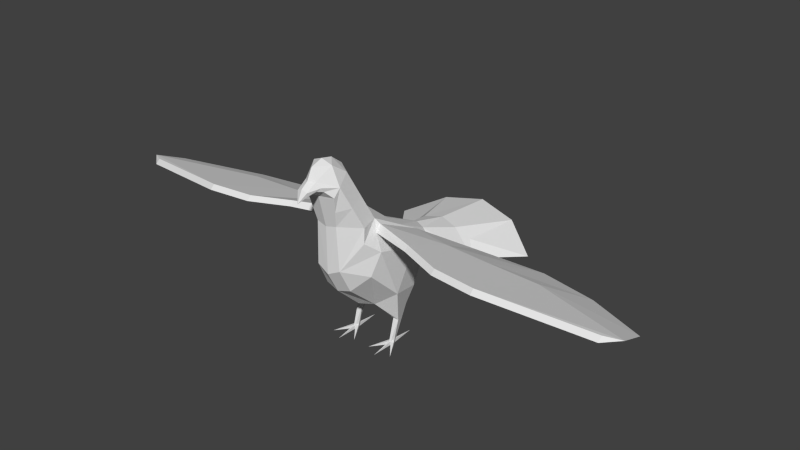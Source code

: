 # Source: LowPoly_Pigeon.blend  (saved by Blender 2.75.0; exported with 4.5.12 LTS)
import bpy
from mathutils import Matrix  # noqa: F401  (used for matrix-valued properties, if any)

bpy.ops.wm.read_factory_settings(use_empty=True)
scene = bpy.context.scene
scene.name = 'Scene'

# ---- collections
col_collection_1 = bpy.data.collections.new('Collection 1'); scene.collection.children.link(col_collection_1)

# ---- materials (node trees are filled in below, after node groups)
mat_pigeon_surface = bpy.data.materials.new('Pigeon_Surface')
mat_pigeon_surface.alpha_threshold = 0.0
mat_pigeon_surface.use_transparent_shadow = False
mat_pigeon_surface.roughness = 0.5
mat_pigeon_surface.specular_intensity = 0.0

# ---- material node trees

# ---- world
world_world = bpy.data.worlds.new('World'); scene.world = world_world
world_world.color = (0.05088, 0.05088, 0.05088)
world_world.use_sun_shadow = False
world_world.sun_shadow_jitter_overblur = 0.0
world_world.cycles.sampling_method = 'MANUAL'
world_world.cycles.sample_map_resolution = 256

# ---- meshes
me_pigeon = bpy.data.meshes.new('Pigeon')
me_pigeon.from_pydata([(0.01308, -0.2525, 0.5098), (-4.129e-08, -0.2734, 0.4943), (-3.813e-08, -0.2525, 0.5095), (0.01646, -0.2243, 0.5408), (-3.329e-08, -0.2204, 0.5739), (-3.582e-08, -0.2375, 0.5417), (0.03479, -0.1355, 0.5421), (-1.747e-08, -0.1157, 0.5508), (-2.282e-08, -0.1511, 0.5781), (0.01521, -0.2545, 0.5215), (-3.876e-08, -0.2567, 0.5281), (0.05297, -0.1803, 0.5204), (0.02848, -0.2198, 0.5261), (-3.036e-08, -0.2011, 0.491), (0.04658, -0.1946, 0.4951), (0.02936, -0.2117, 0.5135), (0.02228, -0.2286, 0.518), (0.08267, -0.1053, 0.2515), (0.03627, -0.1726, 0.279), (0.03986, -0.1379, 0.2083), (0.226, 0.4006, 0.149), (0.1194, 0.4706, 0.2026), (0.226, 0.4005, 0.149), (0.09672, -0.08131, 0.3185), (0.07801, -0.07679, 0.3658), (0.07683, -0.1231, 0.352), (-3.812e-08, -0.2524, 0.5089), (0.0107, -0.2524, 0.5089), (-3.449e-08, -0.2284, 0.5211), (0.06463, -0.06934, 0.4001), (-6.7e-09, -0.04438, 0.4135), (-1.208e-08, -0.08005, 0.4822), (0.04971, -0.1024, 0.4711), (0.04795, 0.04804, 0.3307), (2.22e-09, 0.0147, 0.3527), (0.02421, 0.1779, 0.2629), (0.05478, 0.2849, 0.2313), (4.471e-08, 0.2961, 0.2427), (2.736e-08, 0.1812, 0.2729), (0.07563, -0.1197, 0.3945), (0.03081, -0.1748, 0.4051), (-2.676e-08, -0.1772, 0.2618), (-2.69e-08, -0.1781, 0.3986), (0.0643, -0.15, 0.4574), (0.0387, -0.1847, 0.4501), (-3.77e-08, -0.2497, 0.5014), (-4.054e-08, -0.2685, 0.4968), (0.07848, 0.0734, 0.1487), (0.09576, 0.05072, 0.2821), (0.09297, -0.01368, 0.1641), (0.03223, -0.03478, 0.1195), (7.376e-09, 0.04885, 0.1095), (0.03003, 0.0742, 0.1109), (-9.471e-09, -0.06272, 0.1227), (2.724e-08, 0.1804, 0.1487), (-2.152e-08, -0.1425, 0.1975), (0.03347, 0.1582, 0.1705), (0.05495, 0.1733, 0.2319), (0.1289, 0.2653, 0.1666), (7.4e-08, 0.4901, 0.2252), (0.0295, -0.1812, 0.5734), (-2.796e-08, -0.1852, 0.5857), (-3.404e-08, -0.2254, 0.5054), (-2.863e-08, -0.1896, 0.4448), (0.06173, -0.01118, 0.003541), (0.05824, 0.000172, 0.003541), (0.02604, -0.05629, -0.006904), (0.06182, 0.006357, -0.00691), (0.06173, -0.01126, -0.006909), (0.06634, 0.006357, -0.00691), (0.06408, 0.05756, 0.09278), (0.05555, 0.01372, 0.06343), (0.06182, 0.0102, 0.003526), (0.06408, -0.07715, -0.006902), (0.06643, -0.01118, 0.003541), (0.06643, -0.01126, -0.006909), (0.1021, -0.05629, -0.006904), (0.06634, 0.0102, 0.003526), (0.06408, 0.07534, -0.001692), (0.06992, 0.000172, 0.003541), (0.07261, 0.01372, 0.06343), (0.07685, -0.06158, 0.3852), (0.05022, 0.1155, 0.2761), (4.28e-08, 0.2834, 0.2274), (0.05478, 0.2722, 0.216), (0.4385, -0.1572, 0.3757), (0.7428, -0.1006, 0.3461), (0.7868, -0.07649, 0.3386), (0.4854, 0.04682, 0.3124), (0.7751, 0.01998, 0.2976), (0.5769, 0.1538, 0.2541), (0.1896, 0.2016, 0.2414), (0.08471, 0.07385, 0.3212), (0.2038, 0.05349, 0.32), (0.3258, 0.04588, 0.3189), (0.3122, -0.1405, 0.3746), (0.195, -0.09545, 0.3784), (0.3927, 0.2199, 0.2334), (0.195, -0.1082, 0.3657), (0.3122, -0.1532, 0.3619), (0.4385, -0.1699, 0.363), (0.7428, -0.1133, 0.3334), (-0.01308, -0.2525, 0.5098), (-0.01646, -0.2243, 0.5408), (-0.03479, -0.1355, 0.5421), (-0.01521, -0.2545, 0.5215), (-0.05297, -0.1803, 0.5204), (-0.02848, -0.2198, 0.5261), (-0.04658, -0.1946, 0.4951), (-0.02936, -0.2117, 0.5135), (-0.02228, -0.2286, 0.518), (-0.03627, -0.1726, 0.279), (-0.08267, -0.1053, 0.2515), (-0.03986, -0.1379, 0.2083), (-0.1194, 0.4706, 0.2026), (-0.226, 0.4006, 0.149), (-0.226, 0.4005, 0.149), (-0.07801, -0.07679, 0.3658), (-0.09672, -0.08131, 0.3185), (-0.07683, -0.1231, 0.352), (-0.0107, -0.2524, 0.5089), (-0.06463, -0.06934, 0.4001), (-0.04971, -0.1024, 0.4711), (-0.04795, 0.04804, 0.3307), (-0.05478, 0.2849, 0.2313), (-0.02421, 0.1779, 0.2629), (-0.03081, -0.1748, 0.4051), (-0.07563, -0.1197, 0.3945), (-0.0387, -0.1847, 0.4501), (-0.0643, -0.15, 0.4574), (-0.09576, 0.05072, 0.2821), (-0.07848, 0.0734, 0.1487), (-0.09297, -0.01368, 0.1641), (-0.03223, -0.03478, 0.1195), (-0.03003, 0.0742, 0.1109), (-0.05495, 0.1733, 0.2319), (-0.03347, 0.1582, 0.1705), (-0.1289, 0.2653, 0.1666), (-0.0295, -0.1812, 0.5734), (-0.05824, 0.000172, 0.003541), (-0.06173, -0.01118, 0.003541), (-0.02604, -0.05629, -0.006904), (-0.06173, -0.01126, -0.006909), (-0.06182, 0.006357, -0.00691), (-0.06634, 0.006357, -0.00691), (-0.06408, 0.05756, 0.09278), (-0.06182, 0.0102, 0.003526), (-0.05555, 0.01372, 0.06343), (-0.06408, -0.07715, -0.006902), (-0.06643, -0.01118, 0.003541), (-0.06643, -0.01126, -0.006909), (-0.1021, -0.05629, -0.006904), (-0.06634, 0.0102, 0.003526), (-0.06408, 0.07534, -0.001692), (-0.06992, 0.000172, 0.003541), (-0.07261, 0.01372, 0.06343), (-0.07685, -0.06158, 0.3852), (-0.05022, 0.1155, 0.2761), (-0.05478, 0.2722, 0.216), (-0.7868, -0.07649, 0.3386), (-0.7428, -0.1006, 0.3461), (-0.4385, -0.1572, 0.3757), (-0.4854, 0.04682, 0.3124), (-0.5769, 0.1538, 0.2541), (-0.7751, 0.01998, 0.2976), (-0.08471, 0.07385, 0.3212), (-0.1896, 0.2016, 0.2414), (-0.2038, 0.05349, 0.32), (-0.3258, 0.04588, 0.3189), (-0.3122, -0.1405, 0.3746), (-0.195, -0.09545, 0.3784), (-0.3927, 0.2199, 0.2334), (-0.195, -0.1082, 0.3657), (-0.3122, -0.1532, 0.3619), (-0.4385, -0.1699, 0.363), (-0.7428, -0.1133, 0.3334)], [], [(0, 1, 2), (3, 4, 5), (6, 7, 8), (1, 9, 10), (11, 3, 12), (13, 14, 15), (16, 15, 12), (17, 18, 19), (20, 21, 22), (23, 24, 25), (26, 27, 16, 28), (0, 2, 28, 16), (29, 30, 31, 32), (30, 29, 33, 34), (35, 36, 37, 38), (33, 35, 38, 34), (39, 40, 18, 25), (41, 18, 40, 42), (5, 10, 9, 3), (43, 44, 40, 39), (39, 25, 29), (43, 39, 29, 32), (15, 14, 11, 12), (0, 16, 12, 9), (0, 9, 1), (12, 3, 9), (45, 27, 46), (47, 48, 49), (23, 17, 49, 48), (50, 49, 17, 19), (51, 52, 50, 53), (52, 51, 54), (55, 53, 50, 19), (23, 25, 18, 17), (55, 19, 18, 41), (56, 57, 48, 47), (54, 56, 47, 52), (58, 22, 21, 36), (59, 37, 36, 21), (23, 48, 24), (8, 60, 6), (11, 6, 60), (61, 4, 60), (8, 61, 60), (26, 46, 27), (57, 56, 58), (36, 35, 58), (57, 58, 35), (27, 45, 62, 16), (15, 16, 62, 13), (42, 40, 44, 63), (64, 65, 66), (67, 68, 66), (69, 68, 67), (47, 70, 52), (71, 72, 65), (64, 68, 73), (74, 64, 73), (75, 74, 73), (68, 75, 73), (74, 75, 76), (69, 76, 75), (77, 69, 78), (72, 78, 67), (65, 72, 67), (67, 66, 65), (64, 66, 68), (72, 77, 78), (67, 78, 69), (68, 69, 75), (79, 74, 76), (79, 76, 69), (79, 69, 77), (70, 47, 49, 80), (50, 52, 70, 71), (50, 71, 80, 49), (71, 70, 77, 72), (80, 79, 77, 70), (64, 74, 80), (79, 80, 74), (80, 71, 64), (65, 64, 71), (29, 25, 24, 81), (48, 57, 82), (57, 35, 82), (83, 84, 56, 54), (84, 58, 56), (22, 58, 84, 21), (59, 21, 84, 83), (60, 3, 11), (60, 4, 3), (85, 86, 87, 88), (89, 90, 88, 87), (91, 82, 92, 93), (85, 88, 94, 95), (93, 96, 95, 94), (93, 92, 81, 96), (94, 88, 90, 97), (93, 94, 97, 91), (81, 24, 98, 96), (96, 98, 99, 95), (95, 99, 100, 85), (85, 100, 101, 86), (86, 101, 87), (92, 33, 29, 81), (33, 92, 82), (35, 33, 82), (100, 90, 89, 101), (99, 97, 90, 100), (98, 91, 97, 99), (87, 101, 89), (98, 24, 48), (48, 82, 91), (98, 48, 91), (1, 102, 2), (4, 103, 5), (7, 104, 8), (105, 1, 10), (103, 106, 107), (108, 13, 109), (109, 110, 107), (111, 112, 113), (114, 115, 116), (117, 118, 119), (110, 120, 26, 28), (28, 2, 102, 110), (31, 30, 121, 122), (123, 121, 30, 34), (37, 124, 125, 38), (38, 125, 123, 34), (111, 126, 127, 119), (126, 111, 41, 42), (105, 10, 5, 103), (126, 128, 129, 127), (119, 127, 121), (121, 127, 129, 122), (106, 108, 109, 107), (107, 110, 102, 105), (105, 102, 1), (103, 107, 105), (120, 45, 46), (130, 131, 132), (132, 112, 118, 130), (112, 132, 133, 113), (133, 134, 51, 53), (51, 134, 54), (133, 53, 55, 113), (111, 119, 118, 112), (111, 113, 55, 41), (130, 135, 136, 131), (131, 136, 54, 134), (114, 116, 137, 124), (124, 37, 59, 114), (130, 118, 117), (138, 8, 104), (104, 106, 138), (4, 61, 138), (61, 8, 138), (46, 26, 120), (136, 135, 137), (125, 124, 137), (137, 135, 125), (62, 45, 120, 110), (62, 110, 109, 13), (63, 128, 126, 42), (139, 140, 141), (142, 143, 141), (142, 144, 143), (145, 131, 134), (146, 147, 139), (142, 140, 148), (140, 149, 148), (149, 150, 148), (150, 142, 148), (150, 149, 151), (151, 144, 150), (144, 152, 153), (153, 146, 143), (146, 139, 143), (141, 143, 139), (141, 140, 142), (152, 146, 153), (153, 143, 144), (144, 142, 150), (149, 154, 151), (151, 154, 144), (144, 154, 152), (132, 131, 145, 155), (145, 134, 133, 147), (155, 147, 133, 132), (152, 145, 147, 146), (152, 154, 155, 145), (149, 140, 155), (155, 154, 149), (147, 155, 140), (140, 139, 147), (117, 119, 121, 156), (135, 130, 157), (125, 135, 157), (136, 158, 83, 54), (137, 158, 136), (158, 137, 116, 114), (158, 114, 59, 83), (103, 138, 106), (4, 138, 103), (159, 160, 161, 162), (162, 163, 164, 159), (165, 157, 166, 167), (168, 162, 161, 169), (169, 170, 167, 168), (156, 165, 167, 170), (163, 162, 168, 171), (171, 168, 167, 166), (172, 117, 156, 170), (173, 172, 170, 169), (174, 173, 169, 161), (175, 174, 161, 160), (175, 160, 159), (121, 123, 165, 156), (165, 123, 157), (123, 125, 157), (164, 163, 174, 175), (163, 171, 173, 174), (171, 166, 172, 173), (175, 159, 164), (117, 172, 130), (157, 130, 166), (130, 172, 166), (128, 108, 106, 129), (122, 129, 106, 104), (7, 31, 122, 104), (32, 31, 7, 6), (11, 43, 32, 6), (11, 14, 44, 43), (63, 44, 14, 13), (108, 128, 63, 13)])
_uv = me_pigeon.uv_layers.new(name='UVMap')
_uv.uv.foreach_set('vector', [0.9009, 0.5179, 0.9206, 0.5029, 0.9009, 0.5175, 0.8744, 0.5478, 0.8864, 0.5915, 0.9008, 0.5603, 0.791, 0.5491, 0.7503, 0.5649, 0.7893, 0.6021, 0.9206, 0.5029, 0.9028, 0.5291, 0.9049, 0.5356, 0.8331, 0.5281, 0.8744, 0.5478, 0.8702, 0.5336, 0.8747, 0.4874, 0.8465, 0.5036, 0.8626, 0.5214, 0.8785, 0.5258, 0.8626, 0.5214, 0.8702, 0.5336, 0.7627, 0.2679, 0.8403, 0.2903, 0.8102, 0.2157, 0.2759, 0.1267, 0.2182, 0.2206, 0.2759, 0.1268, 0.7402, 0.3328, 0.7371, 0.3662, 0.7794, 0.3652, 0.9001, 0.5135, 0.9001, 0.5135, 0.8785, 0.5258, 0.8783, 0.5287, 0.9009, 0.5179, 0.9009, 0.5175, 0.8783, 0.5287, 0.8785, 0.5258, 0.7299, 0.4207, 0.6887, 0.4636, 0.7195, 0.5143, 0.7605, 0.4849, 0.6887, 0.4636, 0.7299, 0.4207, 0.5952, 0.3591, 0.6235, 0.4275, 0.4834, 0.3046, 0.3888, 0.2616, 0.3701, 0.3046, 0.4633, 0.3462, 0.5952, 0.3591, 0.4834, 0.3046, 0.4633, 0.3462, 0.6235, 0.4275, 0.7762, 0.4063, 0.8403, 0.4135, 0.8403, 0.2903, 0.7794, 0.3652, 0.8733, 0.2838, 0.8403, 0.2903, 0.8403, 0.4135, 0.8733, 0.4135, 0.9008, 0.5603, 0.9049, 0.5356, 0.9028, 0.5291, 0.8744, 0.5478, 0.8047, 0.4672, 0.8434, 0.4586, 0.8403, 0.4135, 0.7762, 0.4063, 0.7762, 0.4063, 0.7794, 0.3652, 0.7299, 0.4207, 0.8047, 0.4672, 0.7762, 0.4063, 0.7299, 0.4207, 0.7605, 0.4849, 0.8626, 0.5214, 0.8465, 0.5036, 0.8331, 0.5281, 0.8702, 0.5336, 0.9009, 0.5179, 0.8785, 0.5258, 0.8702, 0.5336, 0.9028, 0.5291, 0.9009, 0.5179, 0.9028, 0.5291, 0.9206, 0.5029, 0.8702, 0.5336, 0.8744, 0.5478, 0.9028, 0.5291, 0.8958, 0.506, 0.9001, 0.5135, 0.9137, 0.4988, 0.595, 0.1685, 0.6163, 0.2976, 0.6767, 0.1834, 0.7402, 0.3328, 0.7627, 0.2679, 0.6767, 0.1834, 0.6163, 0.2976, 0.7041, 0.1312, 0.6767, 0.1834, 0.7627, 0.2679, 0.8102, 0.2157, 0.578, 0.1054, 0.5942, 0.1319, 0.7041, 0.1312, 0.7256, 0.114, 0.5942, 0.1319, 0.578, 0.1054, 0.4762, 0.1613, 0.8331, 0.1914, 0.7256, 0.114, 0.7041, 0.1312, 0.8102, 0.2157, 0.7402, 0.3328, 0.7794, 0.3652, 0.8403, 0.2903, 0.7627, 0.2679, 0.8331, 0.1914, 0.8102, 0.2157, 0.8403, 0.2903, 0.8733, 0.2838, 0.5154, 0.1895, 0.5012, 0.249, 0.6163, 0.2976, 0.595, 0.1685, 0.4762, 0.1613, 0.5154, 0.1895, 0.595, 0.1685, 0.5942, 0.1319, 0.4148, 0.1858, 0.2759, 0.1268, 0.2182, 0.2206, 0.3888, 0.2616, 0.1852, 0.2917, 0.3701, 0.3046, 0.3888, 0.2616, 0.2182, 0.2206, 0.7402, 0.3328, 0.6163, 0.2976, 0.7371, 0.3662, 0.7893, 0.6021, 0.834, 0.5794, 0.791, 0.5491, 0.8331, 0.5281, 0.791, 0.5491, 0.834, 0.5794, 0.8423, 0.6167, 0.8864, 0.5915, 0.834, 0.5794, 0.7893, 0.6021, 0.8423, 0.6167, 0.834, 0.5794, 0.9001, 0.5135, 0.9137, 0.4988, 0.9001, 0.5135, 0.5012, 0.249, 0.5154, 0.1895, 0.4148, 0.1858, 0.3888, 0.2616, 0.4834, 0.3046, 0.4148, 0.1858, 0.5012, 0.249, 0.4148, 0.1858, 0.4834, 0.3046, 0.9001, 0.5135, 0.8958, 0.506, 0.8847, 0.506, 0.8785, 0.5258, 0.8626, 0.5214, 0.8785, 0.5258, 0.8847, 0.506, 0.8747, 0.4874, 0.8733, 0.4135, 0.8403, 0.4135, 0.8434, 0.4586, 0.874, 0.4505, 0.6744, 0.02805, 0.6637, 0.02805, 0.7167, 0.01794, 0.6579, 0.01793, 0.6745, 0.01794, 0.7167, 0.01794, 0.6579, 0.01793, 0.6745, 0.01794, 0.6579, 0.01793, 0.595, 0.1685, 0.6253, 0.09677, 0.5942, 0.1319, 0.651, 0.08599, 0.6543, 0.02803, 0.6637, 0.02805, 0.6744, 0.02805, 0.6745, 0.01794, 0.7363, 0.01794, 0.6744, 0.02805, 0.6744, 0.02805, 0.7363, 0.01794, 0.6745, 0.01794, 0.6744, 0.02805, 0.7363, 0.01794, 0.6745, 0.01794, 0.6745, 0.01794, 0.7363, 0.01794, 0.6744, 0.02805, 0.6745, 0.01794, 0.7167, 0.01794, 0.6579, 0.01793, 0.7167, 0.01794, 0.6745, 0.01794, 0.6543, 0.02803, 0.6579, 0.01793, 0.5932, 0.02298, 0.6543, 0.02803, 0.5932, 0.02298, 0.6579, 0.01793, 0.6637, 0.02805, 0.6543, 0.02803, 0.6579, 0.01793, 0.6579, 0.01793, 0.7167, 0.01794, 0.6637, 0.02805, 0.6744, 0.02805, 0.7167, 0.01794, 0.6745, 0.01794, 0.6543, 0.02803, 0.6543, 0.02803, 0.5932, 0.02298, 0.6579, 0.01793, 0.5932, 0.02298, 0.6579, 0.01793, 0.6745, 0.01794, 0.6579, 0.01793, 0.6745, 0.01794, 0.6637, 0.02805, 0.6744, 0.02805, 0.7167, 0.01794, 0.6637, 0.02805, 0.7167, 0.01794, 0.6579, 0.01793, 0.6637, 0.02805, 0.6579, 0.01793, 0.6543, 0.02803, 0.6253, 0.09677, 0.595, 0.1685, 0.6767, 0.1834, 0.651, 0.08599, 0.7041, 0.1312, 0.5942, 0.1319, 0.6253, 0.09677, 0.651, 0.08599, 0.7041, 0.1312, 0.651, 0.08599, 0.651, 0.08599, 0.6767, 0.1834, 0.651, 0.08599, 0.6253, 0.09677, 0.6543, 0.02803, 0.6543, 0.02803, 0.651, 0.08599, 0.6637, 0.02805, 0.6543, 0.02803, 0.6253, 0.09677, 0.6744, 0.02805, 0.6744, 0.02805, 0.651, 0.08599, 0.6637, 0.02805, 0.651, 0.08599, 0.6744, 0.02805, 0.651, 0.08599, 0.651, 0.08599, 0.6744, 0.02805, 0.6637, 0.02805, 0.6744, 0.02805, 0.651, 0.08599, 0.7299, 0.4207, 0.7794, 0.3652, 0.7371, 0.3662, 0.7228, 0.3849, 0.6163, 0.2976, 0.5012, 0.249, 0.5206, 0.286, 0.5012, 0.249, 0.4834, 0.3046, 0.5206, 0.286, 0.3851, 0.2352, 0.3937, 0.206, 0.5154, 0.1895, 0.4762, 0.1613, 0.3937, 0.206, 0.4148, 0.1858, 0.5154, 0.1895, 0.2759, 0.1268, 0.4148, 0.1858, 0.3937, 0.206, 0.2182, 0.2206, 0.1852, 0.2917, 0.2182, 0.2206, 0.3937, 0.206, 0.3851, 0.2352, 0.834, 0.5794, 0.8744, 0.5478, 0.8331, 0.5281, 0.834, 0.5794, 0.8864, 0.5915, 0.8744, 0.5478, 0.258, 0.7094, 0.04576, 0.6663, 0.02976, 0.6479, 0.2253, 0.5541, 0.03534, 0.5727, 0.1849, 0.4509, 0.2253, 0.5541, 0.02976, 0.6479, 0.4226, 0.4116, 0.501, 0.4308, 0.5048, 0.5336, 0.4218, 0.5491, 0.258, 0.7094, 0.2253, 0.5541, 0.3366, 0.5548, 0.3461, 0.6967, 0.4218, 0.5491, 0.4279, 0.6624, 0.3461, 0.6967, 0.3366, 0.5548, 0.4218, 0.5491, 0.5048, 0.5336, 0.5103, 0.6366, 0.4279, 0.6624, 0.3366, 0.5548, 0.2253, 0.5541, 0.1849, 0.4509, 0.3142, 0.4099, 0.4218, 0.5491, 0.3366, 0.5548, 0.3142, 0.4099, 0.4226, 0.4116, 0.5103, 0.6366, 0.5095, 0.6482, 0.4279, 0.6721, 0.4279, 0.6624, 0.4279, 0.6624, 0.4279, 0.6721, 0.3461, 0.7064, 0.3461, 0.6967, 0.3461, 0.6967, 0.3461, 0.7064, 0.258, 0.7191, 0.258, 0.7094, 0.258, 0.7094, 0.258, 0.7191, 0.04576, 0.676, 0.04576, 0.6663, 0.04576, 0.6663, 0.04576, 0.676, 0.02976, 0.6479, 0.5048, 0.5336, 0.5305, 0.5532, 0.5188, 0.6425, 0.5103, 0.6366, 0.5305, 0.5532, 0.5048, 0.5336, 0.501, 0.4308, 0.547, 0.4543, 0.5305, 0.5532, 0.501, 0.4308, 0.6144, 0.6337, 0.5937, 0.9733, 0.4497, 0.9642, 0.4173, 0.7235, 0.7031, 0.6263, 0.7293, 0.9894, 0.5937, 0.9733, 0.6144, 0.6337, 0.7905, 0.6413, 0.8445, 0.9451, 0.7293, 0.9894, 0.7031, 0.6263, 0.4157, 0.8531, 0.4173, 0.7235, 0.4497, 0.9642, 0.7905, 0.6413, 0.8754, 0.6462, 0.8851, 0.7436, 0.8851, 0.7436, 0.9056, 0.9113, 0.8445, 0.9451, 0.7905, 0.6413, 0.8851, 0.7436, 0.8445, 0.9451, 0.9206, 0.5029, 0.9009, 0.5179, 0.9009, 0.5175, 0.8864, 0.5915, 0.8744, 0.5478, 0.9008, 0.5603, 0.7503, 0.5649, 0.791, 0.5491, 0.7893, 0.6021, 0.9028, 0.5291, 0.9206, 0.5029, 0.9049, 0.5356, 0.8744, 0.5478, 0.8331, 0.5281, 0.8702, 0.5336, 0.8465, 0.5036, 0.8747, 0.4874, 0.8626, 0.5214, 0.8626, 0.5214, 0.8785, 0.5258, 0.8702, 0.5336, 0.8403, 0.2903, 0.7627, 0.2679, 0.8102, 0.2157, 0.2182, 0.2206, 0.2759, 0.1267, 0.2759, 0.1268, 0.7371, 0.3662, 0.7402, 0.3328, 0.7794, 0.3652, 0.8785, 0.5258, 0.9001, 0.5135, 0.9001, 0.5135, 0.8783, 0.5287, 0.8783, 0.5287, 0.9009, 0.5175, 0.9009, 0.5179, 0.8785, 0.5258, 0.7195, 0.5143, 0.6887, 0.4636, 0.7299, 0.4207, 0.7605, 0.4849, 0.5952, 0.3591, 0.7299, 0.4207, 0.6887, 0.4636, 0.6235, 0.4275, 0.3701, 0.3046, 0.3888, 0.2616, 0.4834, 0.3046, 0.4633, 0.3462, 0.4633, 0.3462, 0.4834, 0.3046, 0.5952, 0.3591, 0.6235, 0.4275, 0.8403, 0.2903, 0.8403, 0.4135, 0.7762, 0.4063, 0.7794, 0.3652, 0.8403, 0.4135, 0.8403, 0.2903, 0.8733, 0.2838, 0.8733, 0.4135, 0.9028, 0.5291, 0.9049, 0.5356, 0.9008, 0.5603, 0.8744, 0.5478, 0.8403, 0.4135, 0.8434, 0.4586, 0.8047, 0.4672, 0.7762, 0.4063, 0.7794, 0.3652, 0.7762, 0.4063, 0.7299, 0.4207, 0.7299, 0.4207, 0.7762, 0.4063, 0.8047, 0.4672, 0.7605, 0.4849, 0.8331, 0.5281, 0.8465, 0.5036, 0.8626, 0.5214, 0.8702, 0.5336, 0.8702, 0.5336, 0.8785, 0.5258, 0.9009, 0.5179, 0.9028, 0.5291, 0.9028, 0.5291, 0.9009, 0.5179, 0.9206, 0.5029, 0.8744, 0.5478, 0.8702, 0.5336, 0.9028, 0.5291, 0.9001, 0.5135, 0.8958, 0.506, 0.9137, 0.4988, 0.6163, 0.2976, 0.595, 0.1685, 0.6767, 0.1834, 0.6767, 0.1834, 0.7627, 0.2679, 0.7402, 0.3328, 0.6163, 0.2976, 0.7627, 0.2679, 0.6767, 0.1834, 0.7041, 0.1312, 0.8102, 0.2157, 0.7041, 0.1312, 0.5942, 0.1319, 0.578, 0.1054, 0.7256, 0.114, 0.578, 0.1054, 0.5942, 0.1319, 0.4762, 0.1613, 0.7041, 0.1312, 0.7256, 0.114, 0.8331, 0.1914, 0.8102, 0.2157, 0.8403, 0.2903, 0.7794, 0.3652, 0.7402, 0.3328, 0.7627, 0.2679, 0.8403, 0.2903, 0.8102, 0.2157, 0.8331, 0.1914, 0.8733, 0.2838, 0.6163, 0.2976, 0.5012, 0.249, 0.5154, 0.1895, 0.595, 0.1685, 0.595, 0.1685, 0.5154, 0.1895, 0.4762, 0.1613, 0.5942, 0.1319, 0.2182, 0.2206, 0.2759, 0.1268, 0.4148, 0.1858, 0.3888, 0.2616, 0.3888, 0.2616, 0.3701, 0.3046, 0.1852, 0.2917, 0.2182, 0.2206, 0.6163, 0.2976, 0.7402, 0.3328, 0.7371, 0.3662, 0.834, 0.5794, 0.7893, 0.6021, 0.791, 0.5491, 0.791, 0.5491, 0.8331, 0.5281, 0.834, 0.5794, 0.8864, 0.5915, 0.8423, 0.6167, 0.834, 0.5794, 0.8423, 0.6167, 0.7893, 0.6021, 0.834, 0.5794, 0.9137, 0.4988, 0.9001, 0.5135, 0.9001, 0.5135, 0.5154, 0.1895, 0.5012, 0.249, 0.4148, 0.1858, 0.4834, 0.3046, 0.3888, 0.2616, 0.4148, 0.1858, 0.4148, 0.1858, 0.5012, 0.249, 0.4834, 0.3046, 0.8847, 0.506, 0.8958, 0.506, 0.9001, 0.5135, 0.8785, 0.5258, 0.8847, 0.506, 0.8785, 0.5258, 0.8626, 0.5214, 0.8747, 0.4874, 0.874, 0.4505, 0.8434, 0.4586, 0.8403, 0.4135, 0.8733, 0.4135, 0.6637, 0.02805, 0.6744, 0.02805, 0.7167, 0.01794, 0.6745, 0.01794, 0.6579, 0.01793, 0.7167, 0.01794, 0.6745, 0.01794, 0.6579, 0.01793, 0.6579, 0.01793, 0.6253, 0.09677, 0.595, 0.1685, 0.5942, 0.1319, 0.6543, 0.02803, 0.651, 0.08599, 0.6637, 0.02805, 0.6745, 0.01794, 0.6744, 0.02805, 0.7363, 0.01794, 0.6744, 0.02805, 0.6744, 0.02805, 0.7363, 0.01794, 0.6744, 0.02805, 0.6745, 0.01794, 0.7363, 0.01794, 0.6745, 0.01794, 0.6745, 0.01794, 0.7363, 0.01794, 0.6745, 0.01794, 0.6744, 0.02805, 0.7167, 0.01794, 0.7167, 0.01794, 0.6579, 0.01793, 0.6745, 0.01794, 0.6579, 0.01793, 0.6543, 0.02803, 0.5932, 0.02298, 0.5932, 0.02298, 0.6543, 0.02803, 0.6579, 0.01793, 0.6543, 0.02803, 0.6637, 0.02805, 0.6579, 0.01793, 0.7167, 0.01794, 0.6579, 0.01793, 0.6637, 0.02805, 0.7167, 0.01794, 0.6744, 0.02805, 0.6745, 0.01794, 0.6543, 0.02803, 0.6543, 0.02803, 0.5932, 0.02298, 0.5932, 0.02298, 0.6579, 0.01793, 0.6579, 0.01793, 0.6579, 0.01793, 0.6745, 0.01794, 0.6745, 0.01794, 0.6744, 0.02805, 0.6637, 0.02805, 0.7167, 0.01794, 0.7167, 0.01794, 0.6637, 0.02805, 0.6579, 0.01793, 0.6579, 0.01793, 0.6637, 0.02805, 0.6543, 0.02803, 0.6767, 0.1834, 0.595, 0.1685, 0.6253, 0.09677, 0.651, 0.08599, 0.6253, 0.09677, 0.5942, 0.1319, 0.7041, 0.1312, 0.651, 0.08599, 0.651, 0.08599, 0.651, 0.08599, 0.7041, 0.1312, 0.6767, 0.1834, 0.6543, 0.02803, 0.6253, 0.09677, 0.651, 0.08599, 0.6543, 0.02803, 0.6543, 0.02803, 0.6637, 0.02805, 0.651, 0.08599, 0.6253, 0.09677, 0.6744, 0.02805, 0.6744, 0.02805, 0.651, 0.08599, 0.651, 0.08599, 0.6637, 0.02805, 0.6744, 0.02805, 0.651, 0.08599, 0.651, 0.08599, 0.6744, 0.02805, 0.6744, 0.02805, 0.6637, 0.02805, 0.651, 0.08599, 0.7371, 0.3662, 0.7794, 0.3652, 0.7299, 0.4207, 0.7228, 0.3849, 0.5012, 0.249, 0.6163, 0.2976, 0.5206, 0.286, 0.4834, 0.3046, 0.5012, 0.249, 0.5206, 0.286, 0.5154, 0.1895, 0.3937, 0.206, 0.3851, 0.2352, 0.4762, 0.1613, 0.4148, 0.1858, 0.3937, 0.206, 0.5154, 0.1895, 0.3937, 0.206, 0.4148, 0.1858, 0.2759, 0.1268, 0.2182, 0.2206, 0.3937, 0.206, 0.2182, 0.2206, 0.1852, 0.2917, 0.3851, 0.2352, 0.8744, 0.5478, 0.834, 0.5794, 0.8331, 0.5281, 0.8864, 0.5915, 0.834, 0.5794, 0.8744, 0.5478, 0.02976, 0.6479, 0.04576, 0.6663, 0.258, 0.7094, 0.2253, 0.5541, 0.2253, 0.5541, 0.1849, 0.4509, 0.03534, 0.5727, 0.02976, 0.6479, 0.5048, 0.5336, 0.501, 0.4308, 0.4226, 0.4116, 0.4218, 0.5491, 0.3366, 0.5548, 0.2253, 0.5541, 0.258, 0.7094, 0.3461, 0.6967, 0.3461, 0.6967, 0.4279, 0.6624, 0.4218, 0.5491, 0.3366, 0.5548, 0.5103, 0.6366, 0.5048, 0.5336, 0.4218, 0.5491, 0.4279, 0.6624, 0.1849, 0.4509, 0.2253, 0.5541, 0.3366, 0.5548, 0.3142, 0.4099, 0.3142, 0.4099, 0.3366, 0.5548, 0.4218, 0.5491, 0.4226, 0.4116, 0.4279, 0.6721, 0.5095, 0.6482, 0.5103, 0.6366, 0.4279, 0.6624, 0.3461, 0.7064, 0.4279, 0.6721, 0.4279, 0.6624, 0.3461, 0.6967, 0.258, 0.7191, 0.3461, 0.7064, 0.3461, 0.6967, 0.258, 0.7094, 0.04576, 0.676, 0.258, 0.7191, 0.258, 0.7094, 0.04576, 0.6663, 0.04576, 0.676, 0.04576, 0.6663, 0.02976, 0.6479, 0.5188, 0.6425, 0.5305, 0.5532, 0.5048, 0.5336, 0.5103, 0.6366, 0.5048, 0.5336, 0.5305, 0.5532, 0.501, 0.4308, 0.5305, 0.5532, 0.547, 0.4543, 0.501, 0.4308, 0.4497, 0.9642, 0.5937, 0.9733, 0.6144, 0.6337, 0.4173, 0.7235, 0.5937, 0.9733, 0.7293, 0.9894, 0.7031, 0.6263, 0.6144, 0.6337, 0.7293, 0.9894, 0.8445, 0.9451, 0.7905, 0.6413, 0.7031, 0.6263, 0.4173, 0.7235, 0.4157, 0.8531, 0.4497, 0.9642, 0.8754, 0.6462, 0.7905, 0.6413, 0.8851, 0.7436, 0.9056, 0.9113, 0.8851, 0.7436, 0.8445, 0.9451, 0.8851, 0.7436, 0.7905, 0.6413, 0.8445, 0.9451, 0.8434, 0.4586, 0.8465, 0.5036, 0.8331, 0.5281, 0.8047, 0.4672, 0.7605, 0.4849, 0.8047, 0.4672, 0.8331, 0.5281, 0.791, 0.5491, 0.7503, 0.5649, 0.7195, 0.5143, 0.7605, 0.4849, 0.791, 0.5491, 0.7605, 0.4849, 0.7195, 0.5143, 0.7503, 0.5649, 0.791, 0.5491, 0.8331, 0.5281, 0.8047, 0.4672, 0.7605, 0.4849, 0.791, 0.5491, 0.8331, 0.5281, 0.8465, 0.5036, 0.8434, 0.4586, 0.8047, 0.4672, 0.874, 0.4505, 0.8434, 0.4586, 0.8465, 0.5036, 0.8747, 0.4874, 0.8465, 0.5036, 0.8434, 0.4586, 0.874, 0.4505, 0.8747, 0.4874])
me_pigeon.materials.append(mat_pigeon_surface)
me_pigeon.use_remesh_preserve_volume = False
me_pigeon.use_remesh_preserve_attributes = False
me_pigeon.use_mirror_vertex_groups = False
me_pigeon.update()

# ---- objects
ob_pigeon = bpy.data.objects.new('Pigeon', me_pigeon)

# ---- transforms, parenting, visibility, modifiers, constraints
ob_pigeon.location = (0.0, 0.0, 0.0)
ob_pigeon.lineart.crease_threshold = 0.0

# ---- collection membership
col_collection_1.objects.link(ob_pigeon)

# ---- scene / render settings (as saved in the file)
scene.frame_start = 1; scene.frame_end = 250; scene.frame_set(1)
scene.render.engine = 'BLENDER_EEVEE_NEXT'
scene.render.resolution_percentage = 50
scene.render.dither_intensity = 0.0
scene.cycles.use_denoising = False
scene.cycles.samples = 10
scene.cycles.sampling_pattern = 'TABULATED_SOBOL'
scene.cycles.light_sampling_threshold = 0.0
scene.cycles.use_adaptive_sampling = False
scene.cycles.use_light_tree = False
scene.cycles.blur_glossy = 0.0
scene.cycles.pixel_filter_type = 'GAUSSIAN'
scene.cycles.sample_clamp_indirect = 0.0
scene.view_settings.view_transform = 'Standard'
bpy.context.view_layer.update()

# ---- added for rendering (the .blend has no active camera and no usable light): camera, sun
cam_auto = bpy.data.cameras.new('AutoCamera')
cam_auto.lens = 50.0
cam_auto.sensor_width = 36.0
cam_auto.clip_end = 1000.0
ob_auto_camera = bpy.data.objects.new('AutoCamera', cam_auto)
scene.collection.objects.link(ob_auto_camera)
ob_auto_camera.location = (1.70864, -1.94204, 1.65631)
ob_auto_camera.rotation_euler = (1.09748, -7.21219e-08, 0.694738)
scene.camera = ob_auto_camera
light_auto_sun = bpy.data.lights.new('AutoSun', 'SUN')
light_auto_sun.energy = 3.0
light_auto_sun.angle = 0.0523599
ob_auto_sun = bpy.data.objects.new('AutoSun', light_auto_sun)
scene.collection.objects.link(ob_auto_sun)
ob_auto_sun.rotation_euler = (0.872665, 0.174533, 0.523599)
bpy.context.view_layer.update()
